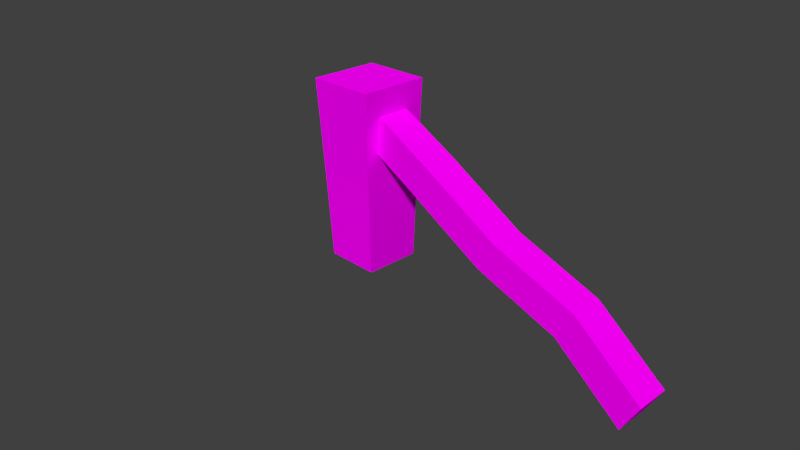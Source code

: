# Source: Zaun_3_ende.blend  (saved by Blender 2.72.0; exported with 4.5.12 LTS)
import bpy
from mathutils import Matrix  # noqa: F401  (used for matrix-valued properties, if any)

bpy.ops.wm.read_factory_settings(use_empty=True)
scene = bpy.context.scene
scene.name = 'Scene'

# ---- collections
col_collection_1 = bpy.data.collections.new('Collection 1'); scene.collection.children.link(col_collection_1)

# ---- images (referenced by path relative to the original .blend; pixels are not part of the script)
import os
ASSET_DIR = os.environ.get("B2B_ASSET_DIR", "")  # directory of the original .blend (textures are referenced by path, not embedded)
HERE = os.path.dirname(os.path.abspath(__file__))  # packed textures are extracted next to this script under _unpacked/

def load_image(name, relpath, width, height, colorspace="sRGB"):
    """Load a texture the original file referenced (path relative to the .blend, or extracted next to this script)."""
    p = next((c for c in (os.path.join(HERE, relpath), os.path.join(ASSET_DIR, relpath)) if relpath and os.path.exists(c)), "")
    if p:
        img = bpy.data.images.load(p, check_existing=True)
        img.name = name
    else:  # same state as the original file: an image datablock whose file is absent (Cycles renders it pink)
        img = bpy.data.images.new(name, width, height)
        img.source = "FILE"
        img.filepath = "//" + (relpath or name)
    img.colorspace_settings.name = colorspace
    return img
img_holz_6_png = load_image('holz_6.png', 'textures/Holz_6/holz_6.png', 1024, 1024, 'sRGB')
img_holz__6_nor_png = load_image('holz__6_nor.png', 'textures/Holz_6/holz__6_nor.png', 1024, 1024, 'sRGB')

# ---- materials (node trees are filled in below, after node groups)
mat_material_001 = bpy.data.materials.new('Material.001')
mat_material_001.alpha_threshold = 0.0
mat_material_001.roughness = 0.5
mat_material_004 = bpy.data.materials.new('Material.004')
mat_material_004.alpha_threshold = 0.0
mat_material_004.roughness = 0.5
mat_material = bpy.data.materials.new('Material')
mat_material.alpha_threshold = 0.0
mat_material.roughness = 0.5

# ---- material node trees
mat_material_001.use_nodes = True; mat_material_001.node_tree.nodes.clear()
_N = mat_material_001.node_tree.nodes; _L = mat_material_001.node_tree.links
n0 = _N.new('ShaderNodeOutputMaterial'); n0.name = 'Material Output'; n0.location = (300, 300)
n1 = _N.new('ShaderNodeBsdfDiffuse'); n1.name = 'Diffuse BSDF'; n1.location = (10, 300)
n2 = _N.new('ShaderNodeTexImage'); n2.name = 'Image Texture'; n2.location = (-180, 300)
n2.width = 140
n2.image = img_holz_6_png
_L.new(n1.outputs[0], n0.inputs[0])
_L.new(n2.outputs[0], n1.inputs[0])
n0.is_active_output = True
mat_material_004.use_nodes = True; mat_material_004.node_tree.nodes.clear()
_N = mat_material_004.node_tree.nodes; _L = mat_material_004.node_tree.links
n0 = _N.new('ShaderNodeOutputMaterial'); n0.name = 'Material Output'; n0.location = (300, 300)
n1 = _N.new('ShaderNodeBsdfDiffuse'); n1.name = 'Diffuse BSDF'; n1.location = (10, 300)
n2 = _N.new('ShaderNodeTexImage'); n2.name = 'Image Texture'; n2.location = (-180, 300)
n2.width = 140
n2.image = img_holz_6_png
n3 = _N.new('ShaderNodeRGBToBW'); n3.name = 'RGB to BW'; n3.location = (110, 300)
n4 = _N.new('ShaderNodeTexImage'); n4.name = 'Image Texture.001'; n4.location = (-80, 300)
n4.width = 140
n4.image = img_holz__6_nor_png
n5 = _N.new('ShaderNodeDisplacement'); n5.name = 'Displacement'; n5.location = (0, 0)
n5.inputs[1].default_value = 0.0
n5.inputs[2].default_value = 0.1
_L.new(n1.outputs[0], n0.inputs[0])
_L.new(n2.outputs[0], n1.inputs[0])
_L.new(n4.outputs[0], n3.inputs[0])
_L.new(n3.outputs[0], n5.inputs[0])
_L.new(n5.outputs[0], n0.inputs[2])
n0.is_active_output = True
mat_material.use_nodes = True; mat_material.node_tree.nodes.clear()
_N = mat_material.node_tree.nodes; _L = mat_material.node_tree.links
n0 = _N.new('ShaderNodeOutputMaterial'); n0.name = 'Material Output'; n0.location = (300, 300)
n1 = _N.new('ShaderNodeEmission'); n1.name = 'Emission'; n1.location = (110, 300)
n1.inputs[0].default_value = (0.8, 0.8, 0.8, 1.0)
_L.new(n1.outputs[0], n0.inputs[0])
n0.is_active_output = True

# ---- world
world_world = bpy.data.worlds.new('World'); scene.world = world_world
world_world.color = (0.05088, 0.05088, 0.05088)
world_world.use_sun_shadow = False
world_world.sun_shadow_jitter_overblur = 0.0
world_world.cycles.sampling_method = 'MANUAL'
world_world.cycles.sample_map_resolution = 256

# ---- cameras
cam_camera = bpy.data.cameras.new('Camera')
cam_camera.clip_end = 100.0
cam_camera.lens = 35.0
cam_camera.sensor_width = 32.0
cam_camera.sensor_height = 18.0
cam_camera.ortho_scale = 7.314
cam_camera.dof.focus_distance = 0.0

# ---- meshes
me_cube_002 = bpy.data.meshes.new('Cube.002')
me_cube_002.from_pydata([(-1.0, -1.0, -1.0), (-1.0, 1.0, -1.0), (1.0, 1.0, -1.0), (1.0, -1.0, -1.0), (-1.0, -1.0, 1.0), (-1.0, 1.0, 1.0), (1.0, 1.0, 1.0), (1.0, -1.0, 1.0), (-0.5, 0.523, 1.546), (0.0, 1.0, 1.0), (0.5, 1.404, 1.473), (0.5, 1.404, -0.5272), (0.0, 1.0, -1.0), (-0.5, 0.523, -0.4545), (0.5, -0.5964, 1.473), (0.0, -1.0, 1.0), (-0.5, -1.477, 1.546), (-0.5, -1.477, -0.4545), (0.0, -1.0, -1.0), (0.5, -0.5964, -0.5272)], [], [(4, 5, 1, 0), (10, 6, 2, 11), (6, 7, 3, 2), (16, 4, 0, 17), (19, 11, 2, 3), (16, 8, 5, 4), (5, 8, 13, 1), (8, 9, 12, 13), (9, 10, 11, 12), (7, 14, 19, 3), (14, 15, 18, 19), (15, 16, 17, 18), (0, 1, 13, 17), (17, 13, 12, 18), (18, 12, 11, 19), (7, 6, 10, 14), (14, 10, 9, 15), (15, 9, 8, 16)])
_uv = me_cube_002.uv_layers.new(name='UVMap')
_uv.uv.foreach_set('vector', [-0.06239, -0.5057, 0.1718, -0.5057, 0.1718, -0.2715, -0.06239, -0.2715, 0.359, 0.08719, 0.1468, 0.083, 0.1148, -0.3932, 0.3463, -0.2871, 0.4063, -0.2715, 0.172, -0.2715, 0.172, -0.5057, 0.4063, -0.5057, 0.8309, 0.5116, 1.072, 0.5087, 1.176, 1.034, 0.8981, 0.9246, 0.3559, 1.041, 0.4403, 1.605, 0.2427, 1.551, 0.01042, 1.07, 0.8309, 0.5116, 0.7935, 0.1734, 1.019, 0.04968, 1.072, 0.5087, 1.019, 0.04968, 0.7935, 0.1734, 0.7583, -0.2771, 0.981, -0.4111, 0.7935, 0.1734, 0.5666, 0.07183, 0.5373, -0.3874, 0.7583, -0.2771, 0.5666, 0.07183, 0.359, 0.08719, 0.3463, -0.2871, 0.5373, -0.3874, 0.1714, 0.5288, 0.3816, 0.4383, 0.3559, 1.041, 0.01042, 1.07, 0.3816, 0.4383, 0.5842, 0.5348, 0.6696, 1.051, 0.3559, 1.041, 0.5842, 0.5348, 0.8309, 0.5116, 0.8981, 0.9246, 0.6696, 1.051, 1.176, 1.034, 1.198, 1.511, 0.934, 1.402, 0.8981, 0.9246, 0.8981, 0.9246, 0.934, 1.402, 0.6187, 1.522, 0.6696, 1.051, 0.6696, 1.051, 0.6187, 1.522, 0.4403, 1.605, 0.3559, 1.041, 0.1714, 0.5288, 0.1468, 0.083, 0.359, 0.08719, 0.3816, 0.4383, 0.3816, 0.4383, 0.359, 0.08719, 0.5666, 0.07183, 0.5842, 0.5348, 0.5842, 0.5348, 0.5666, 0.07183, 0.7935, 0.1734, 0.8309, 0.5116])
me_cube_002.materials.append(mat_material_001)
me_cube_002.use_remesh_preserve_volume = False
me_cube_002.use_remesh_preserve_attributes = False
me_cube_002.use_mirror_vertex_groups = False
me_cube_002.update()
me_cube = bpy.data.meshes.new('Cube')
me_cube.from_pydata([(-0.8658, -0.8658, -1.0), (-0.8658, 0.8658, -1.0), (0.8658, 0.8658, -1.0), (0.8658, -0.8658, -1.0), (-1.065, -1.065, 1.0), (-1.065, 1.065, 1.0), (1.065, 1.065, 1.0), (1.065, -1.065, 1.0), (-0.9598, -0.9598, 0.0), (-0.9598, 0.9598, 0.0), (0.9598, 0.9598, 0.0), (0.9598, -0.9598, 0.0)], [], [(8, 9, 1, 0), (9, 10, 2, 1), (10, 11, 3, 2), (11, 8, 0, 3), (0, 1, 2, 3), (7, 6, 5, 4), (4, 5, 9, 8), (5, 6, 10, 9), (6, 7, 11, 10), (7, 4, 8, 11)])
_uv = me_cube.uv_layers.new(name='UVMap')
_uv.uv.foreach_set('vector', [0.4364, -0.6912, 0.6421, -0.09965, -0.1126, -0.07245, -0.2962, -0.6537, 0.6421, -0.09965, 0.7467, 0.5091, -0.01673, 0.5175, -0.1126, -0.07245, 0.7467, 0.5091, 0.7499, 1.12, -0.01673, 1.11, -0.01673, 0.5175, 0.7499, 1.12, 0.6581, 1.716, -0.09564, 1.701, -0.01673, 1.11, -0.0007043, -0.08419, -0.0007045, -0.3168, 0.466, -0.3168, 0.466, -0.08419, 0.3134, -0.07441, 0.5322, -0.07441, 0.5322, 0.1444, 0.3134, 0.1444, 1.178, -0.7526, 1.407, -0.129, 0.6421, -0.09965, 0.4364, -0.6912, 1.407, -0.129, 1.513, 0.5012, 0.7467, 0.5091, 0.6421, -0.09965, 1.513, 0.5012, 1.51, 1.132, 0.7499, 1.12, 0.7467, 0.5091, 1.51, 1.132, 1.395, 1.754, 0.6581, 1.716, 0.7499, 1.12])
me_cube.materials.append(mat_material_004)
me_cube.use_remesh_preserve_volume = False
me_cube.use_remesh_preserve_attributes = False
me_cube.use_mirror_vertex_groups = False
me_cube.update()
me_plane = bpy.data.meshes.new('Plane')
me_plane.from_pydata([(-1.0, -1.0, 0.0), (1.0, -1.0, 0.0), (-1.0, 1.0, 0.0), (1.0, 1.0, 0.0)], [], [(0, 1, 3, 2)])
me_plane.materials.append(mat_material)
me_plane.use_remesh_preserve_volume = False
me_plane.use_remesh_preserve_attributes = False
me_plane.use_mirror_vertex_groups = False
me_plane.update()

# ---- objects
ob_cube_002 = bpy.data.objects.new('Cube.002', me_cube_002)
ob_cube = bpy.data.objects.new('Cube', me_cube)
ob_plane = bpy.data.objects.new('Plane', me_plane)
ob_camera = bpy.data.objects.new('Camera', cam_camera)

# ---- transforms, parenting, visibility, modifiers, constraints
ob_cube_002.location = (2.071, 0.0, 0.8421)
ob_cube_002.rotation_euler = (0.0, 0.5042, 0.0)
ob_cube_002.scale = (2.212, 0.2137, 0.2156)
ob_cube_002.lineart.crease_threshold = 0.0
ob_cube.location = (0.0, 0.0, 1.176)
ob_cube.scale = (0.415, 0.415, 1.162)
ob_cube.lineart.crease_threshold = 0.0
ob_plane.location = (0.0, 6.642, 6.903)
ob_plane.rotation_euler = (2.316, -0.0, 0.0)
ob_plane.scale = (3.395, 3.395, 3.395)
ob_plane.lineart.crease_threshold = 0.0
ob_camera.location = (7.481, -6.508, 5.344)
ob_camera.rotation_euler = (1.109, 0.01082, 0.8149)
ob_camera.lock_rotations_4d = False
ob_camera.empty_display_type = 'ARROWS'
ob_camera.color = (0.0, 0.0, 0.0, 0.0)
ob_camera.display_type = 'WIRE'
ob_camera.lineart.crease_threshold = 0.0

# ---- collection membership
col_collection_1.objects.link(ob_cube_002)
col_collection_1.objects.link(ob_cube)
col_collection_1.objects.link(ob_plane)
col_collection_1.objects.link(ob_camera)

# ---- scene / render settings (as saved in the file)
scene.camera = ob_camera
scene.frame_start = 1; scene.frame_end = 250; scene.frame_set(1)
scene.render.engine = 'CYCLES'
scene.render.resolution_percentage = 50
scene.render.dither_intensity = 0.0
scene.cycles.use_denoising = False
scene.cycles.samples = 10
scene.cycles.sampling_pattern = 'TABULATED_SOBOL'
scene.cycles.light_sampling_threshold = 0.0
scene.cycles.use_adaptive_sampling = False
scene.cycles.use_light_tree = False
scene.cycles.blur_glossy = 0.0
scene.cycles.pixel_filter_type = 'GAUSSIAN'
scene.cycles.sample_clamp_indirect = 0.0
scene.view_settings.view_transform = 'Standard'
bpy.context.view_layer.update()

# ---- added for rendering (the .blend has no usable light): sun
light_auto_sun = bpy.data.lights.new('AutoSun', 'SUN')
light_auto_sun.energy = 3.0
light_auto_sun.angle = 0.0523599
ob_auto_sun = bpy.data.objects.new('AutoSun', light_auto_sun)
scene.collection.objects.link(ob_auto_sun)
ob_auto_sun.rotation_euler = (0.872665, 0.174533, 0.523599)
bpy.context.view_layer.update()
